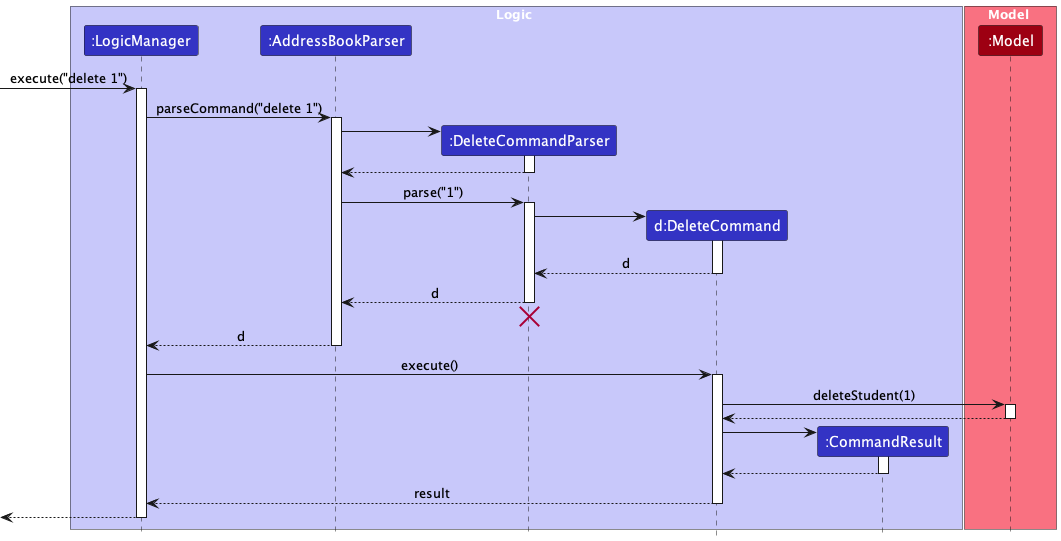

The diagram above was rendered by PlantUML. Its source (embedded in the PNG):
@startuml
!include style.puml
skinparam ArrowFontStyle plain

box Logic LOGIC_COLOR_T1
participant ":LogicManager" as LogicManager LOGIC_COLOR
participant ":AddressBookParser" as AddressBookParser LOGIC_COLOR
participant ":DeleteCommandParser" as DeleteCommandParser LOGIC_COLOR
participant "d:DeleteCommand" as DeleteCommand LOGIC_COLOR
participant ":CommandResult" as CommandResult LOGIC_COLOR
end box

box Model MODEL_COLOR_T1
participant ":Model" as Model MODEL_COLOR
end box

[-> LogicManager : execute("delete 1")
activate LogicManager

LogicManager -> AddressBookParser : parseCommand("delete 1")
activate AddressBookParser

create DeleteCommandParser
AddressBookParser -> DeleteCommandParser
activate DeleteCommandParser

DeleteCommandParser --> AddressBookParser
deactivate DeleteCommandParser

AddressBookParser -> DeleteCommandParser : parse("1")
activate DeleteCommandParser

create DeleteCommand
DeleteCommandParser -> DeleteCommand
activate DeleteCommand

DeleteCommand --> DeleteCommandParser : d
deactivate DeleteCommand

DeleteCommandParser --> AddressBookParser : d
deactivate DeleteCommandParser
'Hidden arrow to position the destroy marker below the end of the activation bar.
DeleteCommandParser -[hidden]-> AddressBookParser
destroy DeleteCommandParser

AddressBookParser --> LogicManager : d
deactivate AddressBookParser

LogicManager -> DeleteCommand : execute()
activate DeleteCommand

DeleteCommand -> Model : deleteStudent(1)
activate Model

Model --> DeleteCommand
deactivate Model

create CommandResult
DeleteCommand -> CommandResult
activate CommandResult

CommandResult --> DeleteCommand
deactivate CommandResult

DeleteCommand --> LogicManager : result
deactivate DeleteCommand

[<--LogicManager
deactivate LogicManager
@enduml